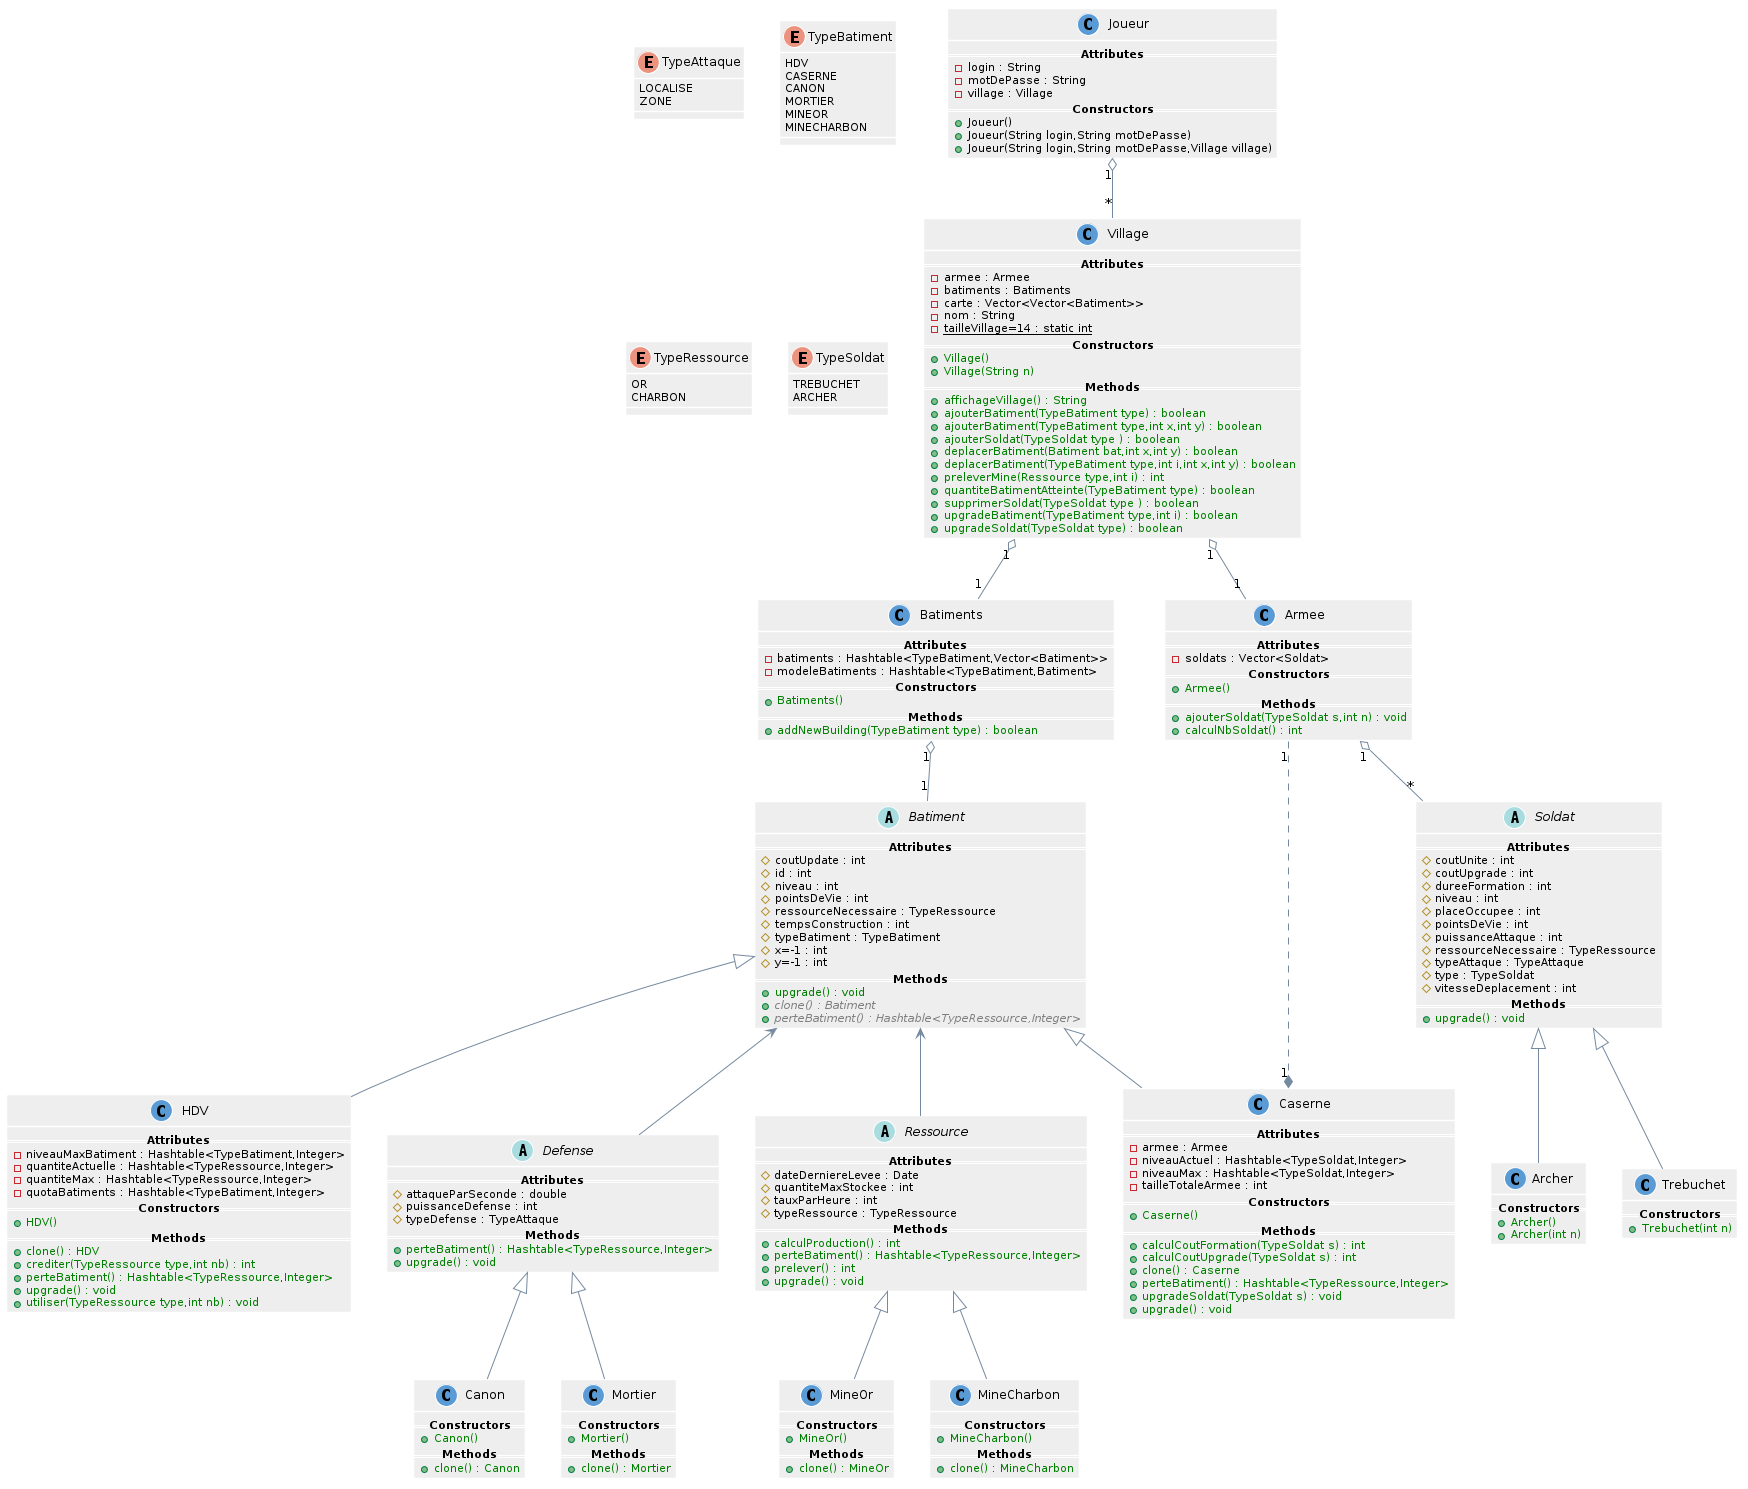

The diagram above was rendered by PlantUML. Its source (embedded in the PNG):
@startuml
skinparam shadowing false
skinparam stereotypeCBackgroundColor #5B9BD5
' skinparam backgroundColor transparent

skinparam note {
  BackgroundColor #73AE42
  BorderColor #6CA43E
  FontColor white
}

skinparam class {
  BackgroundColor #EEEEEE
  ArrowColor #758A9F
  BorderColor #FFFFFF
}

skinparam sequence {
  ArrowColor #6CA43E

  LifeLineBorderColor #6CA43E
  LifeLineBackgroundColor #73AE42

  ParticipantBorderColor #2E75B5
  ParticipantBackgroundColor #5B9BD5

  ActorBorderColor #2E75B5
  ActorBackgroundColor #5B9BD5

  BoxLineColor #A5A5A5
}

skinparam state {
  BackgroundColor #EEEEEE
  ArrowColor #758A9F
  BorderColor #9E9E9E
}

skinparam usecase {
  BackgroundColor #EEEEEE
  BorderColor #9E9E9E

  ArrowColor #6CA43E
  ActorBorderColor #6CA43E
}

skinparam component {
  BackgroundColor #EEEEEE
  ArrowColor #758A9F
  BorderColor #9E9E9E
}

skinparam node {
  BackgroundColor #FFFFFF
  ArrowColor #758A9F
  BorderColor #9E9E9E
}

skinparam database {
  BackgroundColor #EEEEEE
  ArrowColor #758A9F
  BorderColor #9E9E9E
}

Joueur "1" o-- "*" Village
Village "1" o-- "1" Batiments
Village "1" o-- "1" Armee
Batiments "1" o-- "1" Batiment

Armee "1" o-- "*" Soldat
Soldat <|--Archer
Soldat <|--Trebuchet

Batiment <|-- Caserne
Batiment <|-- HDV
Batiment <-- Defense
Batiment <-- Ressource

Defense <|-- Canon
Defense <|-- Mortier

Ressource <|-- MineOr
Ressource <|-- MineCharbon

Armee "1" ..* "1" Caserne
hide empty members
class Archer{
    ==<b>Constructors</b>==
        +<color:green>Archer()</color>
        +<color:green>Archer(int n)</color>
}
class Armee{
    ==<b>Attributes</b>==
        - soldats : Vector<Soldat>
    ==<b>Constructors</b>==
        +<color:green>Armee()</color>
    '
    ==<b>Methods</b>==
        +<color:green>ajouterSoldat(TypeSoldat s,int n) : void</color>
        +<color:green>calculNbSoldat() : int</color>
    'END
}
abstract Batiment{
    ==<b>Attributes</b>==
        # coutUpdate : int
        # id : int
        # niveau : int
        # pointsDeVie : int
        # ressourceNecessaire : TypeRessource
        # tempsConstruction : int
        # typeBatiment : TypeBatiment
        # x=-1 : int
        # y=-1 : int
    '
    ==<b>Methods</b>==
        +<color:green>upgrade() : void</color>
        +<color:grey>{abstract}clone() : Batiment</color>
        +<color:grey>{abstract}perteBatiment() : Hashtable<TypeRessource,Integer></color>
    'END
}
class Batiments{
    ==<b>Attributes</b>==
        - batiments : Hashtable<TypeBatiment,Vector<Batiment>>
        - modeleBatiments : Hashtable<TypeBatiment,Batiment>
    ==<b>Constructors</b>==
        +<color:green>Batiments()</color>
    '
    ==<b>Methods</b>==
        +<color:green>addNewBuilding(TypeBatiment type) : boolean</color>
    'END
}
class Canon{
    ==<b>Constructors</b>==
        +<color:green>Canon()</color>
    ==<b>Methods</b>==
        +<color:green>clone() : Canon</color>
    'END
}
class Caserne{
    ==<b>Attributes</b>==
        - armee : Armee
        - niveauActuel : Hashtable<TypeSoldat,Integer>
        - niveauMax : Hashtable<TypeSoldat,Integer>
        - tailleTotaleArmee : int
    ==<b>Constructors</b>==
        +<color:green>Caserne()</color>
    '
    ==<b>Methods</b>==
        +<color:green>calculCoutFormation(TypeSoldat s) : int</color>
        +<color:green>calculCoutUpgrade(TypeSoldat s) : int</color>
        +<color:green>clone() : Caserne</color>
        +<color:green>perteBatiment() : Hashtable<TypeRessource,Integer></color>
        +<color:green>upgradeSoldat(TypeSoldat s) : void</color>
        +<color:green>upgrade() : void</color>
    'END
}
abstract Defense{
    ==<b>Attributes</b>==
        # attaqueParSeconde : double
        # puissanceDefense : int
        # typeDefense : TypeAttaque
    '
    ==<b>Methods</b>==
        +<color:green>perteBatiment() : Hashtable<TypeRessource,Integer></color>
        +<color:green>upgrade() : void</color>
    'END
}
class HDV{
    ==<b>Attributes</b>==
        - niveauMaxBatiment : Hashtable<TypeBatiment,Integer>
        - quantiteActuelle : Hashtable<TypeRessource,Integer>
        - quantiteMax : Hashtable<TypeRessource,Integer>
        - quotaBatiments : Hashtable<TypeBatiment,Integer>
    ==<b>Constructors</b>==
        +<color:green>HDV()</color>
    '
    ==<b>Methods</b>==
        +<color:green>clone() : HDV</color>
        +<color:green>crediter(TypeRessource type,int nb) : int</color>
        +<color:green>perteBatiment() : Hashtable<TypeRessource,Integer></color>
        +<color:green>upgrade() : void</color>
        +<color:green>utiliser(TypeRessource type,int nb) : void</color>
    'END
}
class Joueur{
    ==<b>Attributes</b>==
        - login : String
        - motDePasse : String
        - village : Village
    ==<b>Constructors</b>==
        +<color:black>Joueur()</color>
        +<color:black>Joueur(String login,String motDePasse)</color>
        +<color:black>Joueur(String login,String motDePasse,Village village)</color>
    '
}
class MineCharbon{
    ==<b>Constructors</b>==
        +<color:green>MineCharbon()</color>
    ==<b>Methods</b>==
        +<color:green>clone() : MineCharbon</color>
    'END
}
class MineOr{
    ==<b>Constructors</b>==
        +<color:green>MineOr()</color>
    ==<b>Methods</b>==
        +<color:green>clone() : MineOr</color>
    'END
}
class Mortier{
    ==<b>Constructors</b>==
        +<color:green>Mortier()</color>
    ==<b>Methods</b>==
        +<color:green>clone() : Mortier</color>
    'END
}
abstract Ressource{
    ==<b>Attributes</b>==
        # dateDerniereLevee : Date
        # quantiteMaxStockee : int
        # tauxParHeure : int
        # typeRessource : TypeRessource
    '
    ==<b>Methods</b>==
        +<color:green>calculProduction() : int</color>
        +<color:green>perteBatiment() : Hashtable<TypeRessource,Integer></color>
        +<color:green>prelever() : int</color>
        +<color:green>upgrade() : void</color>
    'END
}
abstract Soldat{
    ==<b>Attributes</b>==
        # coutUnite : int
        # coutUpgrade : int
        # dureeFormation : int
        # niveau : int
        # placeOccupee : int
        # pointsDeVie : int
        # puissanceAttaque : int
        # ressourceNecessaire : TypeRessource
        # typeAttaque : TypeAttaque
        # type : TypeSoldat
        # vitesseDeplacement : int
    '
    ==<b>Methods</b>==
        +<color:green>upgrade() : void</color>
    'END
}
class Trebuchet{
    ==<b>Constructors</b>==
        +<color:green>Trebuchet(int n)</color>
}
enum TypeAttaque{
    LOCALISE
    ZONE
}
enum TypeBatiment{
    HDV
    CASERNE
    CANON
    MORTIER
    MINEOR
    MINECHARBON
}
enum TypeRessource{
    OR
    CHARBON
}
enum TypeSoldat{
    TREBUCHET
    ARCHER
}
class Village{
    ==<b>Attributes</b>==
        - armee : Armee
        - batiments : Batiments
        - carte : Vector<Vector<Batiment>>
        - nom : String
        - {static}tailleVillage=14 : static int
    ==<b>Constructors</b>==
        +<color:green>Village()</color>
        +<color:green>Village(String n)</color>
    '
    ==<b>Methods</b>==
        +<color:green>affichageVillage() : String</color>
        +<color:green>ajouterBatiment(TypeBatiment type) : boolean</color>
        +<color:green>ajouterBatiment(TypeBatiment type,int x,int y) : boolean</color>
        +<color:green>ajouterSoldat(TypeSoldat type ) : boolean</color>
        +<color:green>deplacerBatiment(Batiment bat,int x,int y) : boolean</color>
        +<color:green>deplacerBatiment(TypeBatiment type,int i,int x,int y) : boolean</color>
        +<color:green>preleverMine(Ressource type,int i) : int</color>
        +<color:green>quantiteBatimentAtteinte(TypeBatiment type) : boolean</color>
        +<color:green>supprimerSoldat(TypeSoldat type ) : boolean</color>
        +<color:green>upgradeBatiment(TypeBatiment type,int i) : boolean</color>
        +<color:green>upgradeSoldat(TypeSoldat type) : boolean</color>
    'END
}
@enduml